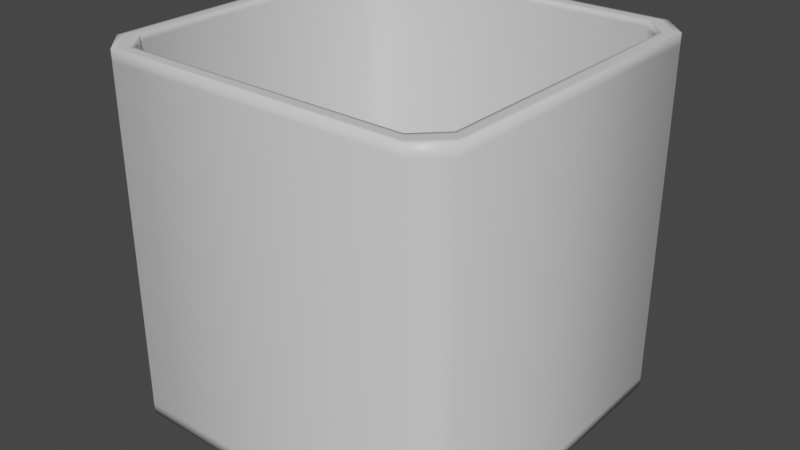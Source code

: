 # Source: BoxRadiusInterface.blend  (saved by Blender 2.80.74; exported with 4.5.12 LTS)
import bpy
from mathutils import Matrix  # noqa: F401  (used for matrix-valued properties, if any)

bpy.ops.wm.read_factory_settings(use_empty=True)
scene = bpy.context.scene
scene.name = 'Scene'

# ---- collections
col_collection = bpy.data.collections.new('Collection'); scene.collection.children.link(col_collection)

# ---- materials (node trees are filled in below, after node groups)
mat_material = bpy.data.materials.new('Material')
mat_material.alpha_threshold = 0.0
mat_material.use_transparent_shadow = False
mat_material.line_color = (0.0, 0.0, 0.0, 1.0)

# ---- material node trees
mat_material.use_nodes = True; mat_material.node_tree.nodes.clear()
_N = mat_material.node_tree.nodes; _L = mat_material.node_tree.links
n0 = _N.new('ShaderNodeOutputMaterial'); n0.name = 'Material Output'; n0.location = (300, 300)
n1 = _N.new('ShaderNodeBsdfPrincipled'); n1.name = 'Principled BSDF'; n1.location = (10, 300)
n1.distribution = 'GGX'
n1.subsurface_method = 'BURLEY'
n1.inputs[2].default_value = 0.4
n1.inputs[3].default_value = 1.45
n1.inputs[27].default_value = (0.0, 0.0, 0.0, 1.0)
n1.inputs[28].default_value = 1.0
_L.new(n1.outputs[0], n0.inputs[0])
n0.is_active_output = True

# ---- world
world_world = bpy.data.worlds.new('World'); scene.world = world_world
world_world.use_nodes = True; world_world.node_tree.nodes.clear()
_N = world_world.node_tree.nodes; _L = world_world.node_tree.links
n0 = _N.new('ShaderNodeOutputWorld'); n0.name = 'World Output'; n0.location = (300, 300)
n1 = _N.new('ShaderNodeBackground'); n1.name = 'Background'; n1.location = (10, 300)
n1.inputs[0].default_value = (0.05088, 0.05088, 0.05088, 1.0)
_L.new(n1.outputs[0], n0.inputs[0])
n0.is_active_output = True
world_world.color = (0.05088, 0.05088, 0.05088)
world_world.use_sun_shadow = False
world_world.sun_shadow_jitter_overblur = 0.0

# ---- meshes
me_cube = bpy.data.meshes.new('Cube')
me_cube.from_pydata([(1.0, 0.8524, 1.0), (0.8524, 1.0, 1.0), (0.8524, 1.0, -1.0), (1.0, 0.8524, -1.0), (0.8524, -1.0, 1.0), (1.0, -0.8524, 1.0), (1.0, -0.8524, -1.0), (0.8524, -1.0, -1.0), (-0.8524, 1.0, 1.0), (-1.0, 0.8524, 1.0), (-1.0, 0.8524, -1.0), (-0.8524, 1.0, -1.0), (-1.0, -0.8524, 1.0), (-0.8524, -1.0, 1.0), (-0.8524, -1.0, -1.0), (-1.0, -0.8524, -1.0), (0.7855, 0.9215, 1.0), (0.9215, 0.7855, 1.0), (0.9215, 0.7855, -1.0), (0.7855, 0.9215, -1.0), (-0.9215, -0.7855, -1.0), (-0.7855, -0.9215, -1.0), (-0.7855, -0.9215, 1.0), (-0.9215, -0.7855, 1.0), (0.9215, -0.7855, 1.0), (0.7855, -0.9215, 1.0), (0.7855, -0.9215, -1.0), (0.9215, -0.7855, -1.0), (-0.9215, 0.7855, 1.0), (-0.7855, 0.9215, 1.0), (-0.7855, 0.9215, -1.0), (-0.9215, 0.7855, -1.0), (0.8315, 0.9755, 1.0), (-0.8315, 0.9755, 1.0), (0.9755, -0.8315, 1.0), (0.9755, 0.8315, 1.0), (-0.9755, 0.8315, 1.0), (-0.9755, -0.8315, 1.0), (-0.8315, -0.9755, 1.0), (0.8315, -0.9755, 1.0), (0.7993, 0.9377, 1.0), (0.9377, -0.7993, 1.0), (-0.9377, -0.7993, 1.0), (-0.7993, 0.9377, 1.0), (0.9377, 0.7993, 1.0), (-0.9377, 0.7993, 1.0), (-0.7993, -0.9377, 1.0), (0.7993, -0.9377, 1.0), (1.0, 0.8524, 0.9415), (0.8524, 1.0, 0.9415), (-0.8524, -1.0, 0.9415), (-1.0, -0.8524, 0.9415), (0.8524, -1.0, 0.9415), (1.0, -0.8524, 0.9415), (-0.8524, 1.0, 0.9415), (-1.0, 0.8524, 0.9415), (1.0, 0.8524, -0.9421), (-1.0, -0.8524, -0.9421), (0.8524, -1.0, -0.9421), (-0.8524, 1.0, -0.9421), (0.8524, 1.0, -0.9421), (-0.8524, -1.0, -0.9421), (1.0, -0.8524, -0.9421), (-1.0, 0.8524, -0.9421), (0.9215, 0.7855, 0.9687), (0.7855, 0.9215, 0.9687), (-0.7855, -0.9215, 0.9687), (-0.9215, -0.7855, 0.9687), (0.7855, -0.9215, 0.9687), (0.9215, -0.7855, 0.9687), (-0.7855, 0.9215, 0.9687), (-0.9215, 0.7855, 0.9687), (0.9215, 0.7855, -0.9387), (-0.9215, -0.7855, -0.9387), (0.7855, -0.9215, -0.9387), (-0.7855, 0.9215, -0.9387), (0.7855, 0.9215, -0.9387), (-0.7855, -0.9215, -0.9387), (0.9215, -0.7855, -0.9387), (-0.9215, 0.7855, -0.9387)], [], [(51, 55, 9, 12), (52, 50, 13, 4), (48, 53, 5, 0), (56, 60, 2, 3), (50, 51, 12, 13), (58, 62, 6, 7), (59, 63, 10, 11), (54, 49, 1, 8), (67, 23, 28, 71), (68, 25, 22, 66), (64, 17, 24, 69), (72, 18, 19, 76), (66, 22, 23, 67), (74, 26, 27, 78), (75, 30, 31, 79), (70, 29, 16, 65), (3, 2, 19, 18), (43, 40, 16, 29), (7, 6, 27, 26), (6, 3, 18, 27), (15, 14, 21, 20), (44, 41, 24, 17), (45, 43, 29, 28), (14, 7, 26, 21), (46, 42, 23, 22), (47, 46, 22, 25), (11, 10, 31, 30), (10, 15, 20, 31), (40, 44, 17, 16), (41, 47, 25, 24), (42, 45, 28, 23), (2, 11, 30, 19), (12, 9, 36, 37), (5, 4, 39, 34), (1, 0, 35, 32), (4, 13, 38, 39), (13, 12, 37, 38), (9, 8, 33, 36), (0, 5, 34, 35), (8, 1, 32, 33), (37, 36, 45, 42), (34, 39, 47, 41), (32, 35, 44, 40), (39, 38, 46, 47), (38, 37, 42, 46), (36, 33, 43, 45), (35, 34, 41, 44), (33, 32, 40, 43), (59, 60, 49, 54), (8, 9, 55, 54), (4, 5, 53, 52), (61, 57, 51, 50), (0, 1, 49, 48), (56, 62, 53, 48), (58, 61, 50, 52), (57, 63, 55, 51), (15, 10, 63, 57), (7, 14, 61, 58), (3, 6, 62, 56), (14, 15, 57, 61), (11, 2, 60, 59), (54, 55, 63, 59), (52, 53, 62, 58), (48, 49, 60, 56), (75, 70, 65, 76), (29, 70, 71, 28), (25, 68, 69, 24), (77, 66, 67, 73), (17, 64, 65, 16), (72, 64, 69, 78), (74, 68, 66, 77), (73, 67, 71, 79), (20, 73, 79, 31), (26, 74, 77, 21), (18, 72, 78, 27), (21, 77, 73, 20), (30, 75, 76, 19), (70, 75, 79, 71), (68, 74, 78, 69), (64, 72, 76, 65)])
me_cube.polygons.foreach_set('use_smooth', [True] * 80)
_uv = me_cube.uv_layers.new(name='UVMap')
_uv.uv.foreach_set('vector', [0.6177, 0.5184, 0.6177, 0.7316, 0.625, 0.7316, 0.625, 0.5184, 0.6177, 0.2684, 0.6177, 0.4816, 0.625, 0.4816, 0.625, 0.2684, 0.3677, 0.5184, 0.3677, 0.7316, 0.375, 0.7316, 0.375, 0.5184, 0.1322, 0.5184, 0.1322, 0.5, 0.125, 0.5, 0.125, 0.5184, 0.6177, 0.4816, 0.6177, 0.5184, 0.625, 0.5184, 0.625, 0.4816, 0.3822, 0.2684, 0.3822, 0.25, 0.375, 0.25, 0.375, 0.2684, 0.6322, 0.5184, 0.6322, 0.5, 0.625, 0.5, 0.625, 0.5184, 0.8677, 0.5184, 0.8677, 0.7316, 0.875, 0.7316, 0.875, 0.5184, 0.6211, 0.5184, 0.625, 0.5184, 0.625, 0.7316, 0.6211, 0.7316, 0.6211, 0.2684, 0.625, 0.2684, 0.625, 0.4816, 0.6211, 0.4816, 0.3711, 0.5184, 0.375, 0.5184, 0.375, 0.7316, 0.3711, 0.7316, 0.1327, 0.5184, 0.125, 0.5184, 0.125, 0.5, 0.1327, 0.5, 0.6211, 0.4816, 0.625, 0.4816, 0.625, 0.5184, 0.6211, 0.5184, 0.3827, 0.2684, 0.375, 0.2684, 0.375, 0.25, 0.3827, 0.25, 0.6327, 0.5184, 0.625, 0.5184, 0.625, 0.5, 0.6327, 0.5, 0.8711, 0.5184, 0.875, 0.5184, 0.875, 0.7316, 0.8711, 0.7316, 0.125, 0.5184, 0.125, 0.5, 0.125, 0.5, 0.125, 0.5184, 0.875, 0.5184, 0.875, 0.7316, 0.875, 0.7316, 0.875, 0.5184, 0.375, 0.2684, 0.375, 0.25, 0.375, 0.25, 0.375, 0.2684, 0.125, 0.7316, 0.125, 0.5184, 0.125, 0.5184, 0.125, 0.7316, 0.375, 0.5184, 0.375, 0.4816, 0.375, 0.4816, 0.375, 0.5184, 0.375, 0.5184, 0.375, 0.7316, 0.375, 0.7316, 0.375, 0.5184, 0.875, 0.5, 0.875, 0.5184, 0.875, 0.5184, 0.875, 0.5, 0.375, 0.4816, 0.375, 0.2684, 0.375, 0.2684, 0.375, 0.4816, 0.625, 0.4816, 0.625, 0.5184, 0.625, 0.5184, 0.625, 0.4816, 0.625, 0.2684, 0.625, 0.4816, 0.625, 0.4816, 0.625, 0.2684, 0.625, 0.5184, 0.625, 0.5, 0.625, 0.5, 0.625, 0.5184, 0.375, 0.7316, 0.375, 0.5184, 0.375, 0.5184, 0.375, 0.7316, 0.375, 0.5, 0.375, 0.5184, 0.375, 0.5184, 0.375, 0.5, 0.625, 0.25, 0.625, 0.2684, 0.625, 0.2684, 0.625, 0.25, 0.625, 0.5184, 0.625, 0.7316, 0.625, 0.7316, 0.625, 0.5184, 0.625, 0.7316, 0.625, 0.5184, 0.625, 0.5184, 0.625, 0.7316, 0.625, 0.5184, 0.625, 0.7316, 0.625, 0.7316, 0.625, 0.5184, 0.625, 0.25, 0.625, 0.2684, 0.625, 0.2684, 0.625, 0.25, 0.375, 0.5, 0.375, 0.5184, 0.375, 0.5184, 0.375, 0.5, 0.625, 0.2684, 0.625, 0.4816, 0.625, 0.4816, 0.625, 0.2684, 0.625, 0.4816, 0.625, 0.5184, 0.625, 0.5184, 0.625, 0.4816, 0.875, 0.5, 0.875, 0.5184, 0.875, 0.5184, 0.875, 0.5, 0.375, 0.5184, 0.375, 0.7316, 0.375, 0.7316, 0.375, 0.5184, 0.875, 0.5184, 0.875, 0.7316, 0.875, 0.7316, 0.875, 0.5184, 0.625, 0.5184, 0.625, 0.7316, 0.625, 0.7316, 0.625, 0.5184, 0.625, 0.25, 0.625, 0.2684, 0.625, 0.2684, 0.625, 0.25, 0.375, 0.5, 0.375, 0.5184, 0.375, 0.5184, 0.375, 0.5, 0.625, 0.2684, 0.625, 0.4816, 0.625, 0.4816, 0.625, 0.2684, 0.625, 0.4816, 0.625, 0.5184, 0.625, 0.5184, 0.625, 0.4816, 0.875, 0.5, 0.875, 0.5184, 0.875, 0.5184, 0.875, 0.5, 0.375, 0.5184, 0.375, 0.7316, 0.375, 0.7316, 0.375, 0.5184, 0.875, 0.5184, 0.875, 0.7316, 0.875, 0.7316, 0.875, 0.5184, 0.6322, 0.5184, 0.6322, 0.7316, 0.8677, 0.7316, 0.8677, 0.5184, 0.875, 0.5184, 0.875, 0.5, 0.8677, 0.5, 0.8677, 0.5184, 0.625, 0.2684, 0.625, 0.25, 0.6177, 0.25, 0.6177, 0.2684, 0.3822, 0.4816, 0.3822, 0.5184, 0.6177, 0.5184, 0.6177, 0.4816, 0.375, 0.5184, 0.375, 0.5, 0.3677, 0.5, 0.3677, 0.5184, 0.1322, 0.5184, 0.1322, 0.7316, 0.3677, 0.7316, 0.3677, 0.5184, 0.3822, 0.2684, 0.3822, 0.4816, 0.6177, 0.4816, 0.6177, 0.2684, 0.3822, 0.5184, 0.3822, 0.7316, 0.6177, 0.7316, 0.6177, 0.5184, 0.375, 0.5184, 0.375, 0.7316, 0.3822, 0.7316, 0.3822, 0.5184, 0.375, 0.2684, 0.375, 0.4816, 0.3822, 0.4816, 0.3822, 0.2684, 0.125, 0.5184, 0.125, 0.7316, 0.1322, 0.7316, 0.1322, 0.5184, 0.375, 0.4816, 0.375, 0.5184, 0.3822, 0.5184, 0.3822, 0.4816, 0.625, 0.5184, 0.625, 0.7316, 0.6322, 0.7316, 0.6322, 0.5184, 0.8677, 0.5184, 0.8677, 0.5, 0.6322, 0.5, 0.6322, 0.5184, 0.6177, 0.2684, 0.6177, 0.25, 0.3822, 0.25, 0.3822, 0.2684, 0.3677, 0.5184, 0.3677, 0.5, 0.1322, 0.5, 0.1322, 0.5184, 0.6327, 0.5184, 0.8711, 0.5184, 0.8711, 0.7316, 0.6327, 0.7316, 0.875, 0.5184, 0.8711, 0.5184, 0.8711, 0.5, 0.875, 0.5, 0.625, 0.2684, 0.6211, 0.2684, 0.6211, 0.25, 0.625, 0.25, 0.3827, 0.4816, 0.6211, 0.4816, 0.6211, 0.5184, 0.3827, 0.5184, 0.375, 0.5184, 0.3711, 0.5184, 0.3711, 0.5, 0.375, 0.5, 0.1327, 0.5184, 0.3711, 0.5184, 0.3711, 0.7316, 0.1327, 0.7316, 0.3827, 0.2684, 0.6211, 0.2684, 0.6211, 0.4816, 0.3827, 0.4816, 0.3827, 0.5184, 0.6211, 0.5184, 0.6211, 0.7316, 0.3827, 0.7316, 0.375, 0.5184, 0.3827, 0.5184, 0.3827, 0.7316, 0.375, 0.7316, 0.375, 0.2684, 0.3827, 0.2684, 0.3827, 0.4816, 0.375, 0.4816, 0.125, 0.5184, 0.1327, 0.5184, 0.1327, 0.7316, 0.125, 0.7316, 0.375, 0.4816, 0.3827, 0.4816, 0.3827, 0.5184, 0.375, 0.5184, 0.625, 0.5184, 0.6327, 0.5184, 0.6327, 0.7316, 0.625, 0.7316, 0.8711, 0.5184, 0.6327, 0.5184, 0.6327, 0.5, 0.8711, 0.5, 0.6211, 0.2684, 0.3827, 0.2684, 0.3827, 0.25, 0.6211, 0.25, 0.3711, 0.5184, 0.1327, 0.5184, 0.1327, 0.5, 0.3711, 0.5])
me_cube.materials.append(mat_material)
me_cube.use_remesh_preserve_volume = False
me_cube.use_remesh_preserve_attributes = False
me_cube.use_mirror_vertex_groups = False
me_cube.update()

# ---- objects
ob_cube = bpy.data.objects.new('Cube', me_cube)

# ---- transforms, parenting, visibility, modifiers, constraints
ob_cube.location = (0.0, 0.0, 0.0)
ob_cube.lock_rotations_4d = False
ob_cube.empty_display_type = 'ARROWS'
ob_cube.lineart.crease_threshold = 0.0

# ---- collection membership
col_collection.objects.link(ob_cube)

# ---- scene / render settings (as saved in the file)
scene.frame_start = 1; scene.frame_end = 250; scene.frame_set(1)
scene.render.engine = 'BLENDER_EEVEE_NEXT'
scene.cycles.use_denoising = False
scene.cycles.samples = 128
scene.cycles.sampling_pattern = 'TABULATED_SOBOL'
scene.cycles.use_adaptive_sampling = False
scene.cycles.use_light_tree = False
scene.view_settings.view_transform = 'Filmic'
bpy.context.view_layer.update()

# ---- added for rendering (the .blend has no active camera and no usable light): camera, sun
cam_auto = bpy.data.cameras.new('AutoCamera')
cam_auto.lens = 50.0
cam_auto.sensor_width = 36.0
cam_auto.clip_end = 1000.0
ob_auto_camera = bpy.data.objects.new('AutoCamera', cam_auto)
scene.collection.objects.link(ob_auto_camera)
ob_auto_camera.location = (3.20507, -3.84609, 2.56406)
ob_auto_camera.rotation_euler = (1.09748, -7.21219e-08, 0.694738)
scene.camera = ob_auto_camera
light_auto_sun = bpy.data.lights.new('AutoSun', 'SUN')
light_auto_sun.energy = 3.0
light_auto_sun.angle = 0.0523599
ob_auto_sun = bpy.data.objects.new('AutoSun', light_auto_sun)
scene.collection.objects.link(ob_auto_sun)
ob_auto_sun.rotation_euler = (0.872665, 0.174533, 0.523599)
bpy.context.view_layer.update()

